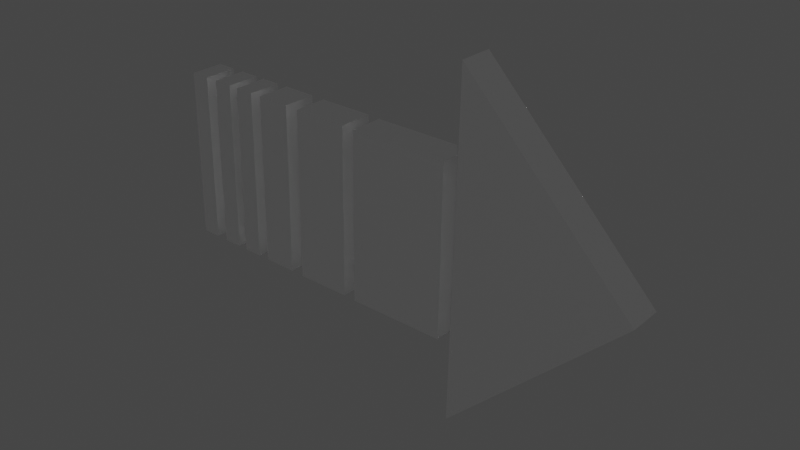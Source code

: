 # Source: Lookleft.blend  (saved by Blender 3.2.14; exported with 4.5.12 LTS)
import bpy
from mathutils import Matrix  # noqa: F401  (used for matrix-valued properties, if any)

bpy.ops.wm.read_factory_settings(use_empty=True)
scene = bpy.context.scene
scene.name = 'Scene'

# ---- collections
col_collection = bpy.data.collections.new('Collection'); scene.collection.children.link(col_collection)

# ---- materials (node trees are filled in below, after node groups)
mat_standard1 = bpy.data.materials.new('Standard1')
mat_standard1.use_transparent_shadow = False
mat_standard1.diffuse_color = (1.0, 1.0, 1.0, 1.0)
mat_standard1.roughness = 0.2929
mat_standard1.specular_intensity = 1.0
mat_standard1.metallic = 1.0

# ---- material node trees
mat_standard1.use_nodes = True; mat_standard1.node_tree.nodes.clear()
_N = mat_standard1.node_tree.nodes; _L = mat_standard1.node_tree.links
n0 = _N.new('ShaderNodeBsdfPrincipled'); n0.name = 'Principled BSDF'; n0.location = (10, 300)
n0.distribution = 'GGX'
n0.subsurface_method = 'RANDOM_WALK_SKIN'
n0.inputs[0].default_value = (1.0, 1.0, 1.0, 1.0)
n0.inputs[1].default_value = 1.0
n0.inputs[2].default_value = 0.2929
n0.inputs[3].default_value = 1.45
n0.inputs[13].default_value = 1.0
n0.inputs[27].default_value = (0.0, 0.0, 0.0, 1.0)
n0.inputs[28].default_value = 1.0
n1 = _N.new('ShaderNodeOutputMaterial'); n1.name = 'Material Output'; n1.location = (300, 300)
n2 = _N.new('ShaderNodeNormalMap'); n2.name = 'Normal Map'; n2.location = (-300, -300)
n2.label = 'Normal/Map'
_L.new(n0.outputs[0], n1.inputs[0])
_L.new(n2.outputs[0], n0.inputs[5])
n1.is_active_output = True

# ---- world
world_world = bpy.data.worlds.new('World'); scene.world = world_world
world_world.use_nodes = True; world_world.node_tree.nodes.clear()
_N = world_world.node_tree.nodes; _L = world_world.node_tree.links
n0 = _N.new('ShaderNodeOutputWorld'); n0.name = 'World Output'; n0.location = (300, 300)
n1 = _N.new('ShaderNodeBackground'); n1.name = 'Background'; n1.location = (10, 300)
n1.inputs[0].default_value = (0.05088, 0.05088, 0.05088, 1.0)
_L.new(n1.outputs[0], n0.inputs[0])
n0.is_active_output = True
world_world.color = (0.05088, 0.05088, 0.05088)
world_world.use_sun_shadow = False
world_world.sun_shadow_jitter_overblur = 0.0

# ---- meshes
me_box5_mesh = bpy.data.meshes.new('Box5-mesh')
me_box5_mesh.from_pydata([(0.5, 0.25, 0.05), (0.5, 0.25, -0.05), (0.5, -0.25, 0.05), (0.5, -0.25, -0.05), (-0.5, 0.25, -0.05), (-0.5, 0.25, 0.05), (-0.5, -0.25, -0.05), (-0.5, -0.25, 0.05)], [], [(0, 2, 3, 1), (4, 6, 7, 5), (4, 5, 0, 1), (7, 6, 3, 2), (5, 7, 2, 0), (1, 3, 6, 4)])
me_box5_mesh.polygons.foreach_set('use_smooth', [True] * 6)
_k = set([(0, 1), (0, 2), (0, 5), (1, 3), (1, 4), (2, 3), (2, 7), (3, 6), (4, 5), (4, 6), (5, 7), (6, 7)])
me_box5_mesh.attributes.new('sharp_edge', 'BOOLEAN', 'EDGE').data.foreach_set('value', [ (min(e.vertices), max(e.vertices)) in _k for e in me_box5_mesh.edges])
_uv = me_box5_mesh.uv_layers.new(name='default')
_uv.uv.foreach_set('vector', [0.0, 1.0, 0.0, 0.0, 1.0, 0.0, 1.0, 1.0, 0.0, 1.0, 0.0, 0.0, 1.0, 0.0, 1.0, 1.0, 0.0, 1.0, 0.0, 0.0, 1.0, 0.0, 1.0, 1.0, 0.0, 1.0, 0.0, 0.0, 1.0, 0.0, 1.0, 1.0, 0.0, 1.0, 0.0, 0.0, 1.0, 0.0, 1.0, 1.0, 0.0, 1.0, 0.0, 0.0, 1.0, 0.0, 1.0, 1.0])
me_box5_mesh.materials.append(mat_standard1)
me_box5_mesh.update()
me_box5_mesh.normals_split_custom_set([tuple(v) for v in zip(*[iter([1.0, 0.0, 0.0, 1.0, 0.0, 0.0, 1.0, 0.0, 0.0, 1.0, 0.0, 0.0, -1.0, 0.0, 0.0, -1.0, 0.0, 0.0, -1.0, 0.0, 0.0, -1.0, 0.0, 0.0, 0.0, 1.0, 0.0, 0.0, 1.0, 0.0, 0.0, 1.0, 0.0, 0.0, 1.0, 0.0, 0.0, -1.0, 0.0, 0.0, -1.0, 0.0, 0.0, -1.0, 0.0, 0.0, -1.0, 0.0, 0.0, 0.0, 1.0, 0.0, 0.0, 1.0, 0.0, 0.0, 1.0, 0.0, 0.0, 1.0, 0.0, 0.0, -1.0, 0.0, 0.0, -1.0, 0.0, 0.0, -1.0, 0.0, 0.0, -1.0])] * 3)])
me_box_mesh = bpy.data.meshes.new('Box-mesh')
me_box_mesh.from_pydata([(0.5, 0.25, 0.05), (0.5, 0.25, -0.05), (0.5, -0.25, 0.05), (0.5, -0.25, -0.05), (-0.5, 0.25, -0.05), (-0.5, 0.25, 0.05), (-0.5, -0.25, -0.05), (-0.5, -0.25, 0.05)], [], [(0, 2, 3, 1), (4, 6, 7, 5), (4, 5, 0, 1), (7, 6, 3, 2), (5, 7, 2, 0), (1, 3, 6, 4)])
me_box_mesh.polygons.foreach_set('use_smooth', [True] * 6)
_k = set([(0, 1), (0, 2), (0, 5), (1, 3), (1, 4), (2, 3), (2, 7), (3, 6), (4, 5), (4, 6), (5, 7), (6, 7)])
me_box_mesh.attributes.new('sharp_edge', 'BOOLEAN', 'EDGE').data.foreach_set('value', [ (min(e.vertices), max(e.vertices)) in _k for e in me_box_mesh.edges])
_uv = me_box_mesh.uv_layers.new(name='default')
_uv.uv.foreach_set('vector', [0.0, 1.0, 0.0, 0.0, 1.0, 0.0, 1.0, 1.0, 0.0, 1.0, 0.0, 0.0, 1.0, 0.0, 1.0, 1.0, 0.0, 1.0, 0.0, 0.0, 1.0, 0.0, 1.0, 1.0, 0.0, 1.0, 0.0, 0.0, 1.0, 0.0, 1.0, 1.0, 0.0, 1.0, 0.0, 0.0, 1.0, 0.0, 1.0, 1.0, 0.0, 1.0, 0.0, 0.0, 1.0, 0.0, 1.0, 1.0])
me_box_mesh.materials.append(mat_standard1)
me_box_mesh.update()
me_box_mesh.normals_split_custom_set([tuple(v) for v in zip(*[iter([1.0, 0.0, 0.0, 1.0, 0.0, 0.0, 1.0, 0.0, 0.0, 1.0, 0.0, 0.0, -1.0, 0.0, 0.0, -1.0, 0.0, 0.0, -1.0, 0.0, 0.0, -1.0, 0.0, 0.0, 0.0, 1.0, 0.0, 0.0, 1.0, 0.0, 0.0, 1.0, 0.0, 0.0, 1.0, 0.0, 0.0, -1.0, 0.0, 0.0, -1.0, 0.0, 0.0, -1.0, 0.0, 0.0, -1.0, 0.0, 0.0, 0.0, 1.0, 0.0, 0.0, 1.0, 0.0, 0.0, 1.0, 0.0, 0.0, 1.0, 0.0, 0.0, -1.0, 0.0, 0.0, -1.0, 0.0, 0.0, -1.0, 0.0, 0.0, -1.0])] * 3)])
me_box4_mesh = bpy.data.meshes.new('Box4-mesh')
me_box4_mesh.from_pydata([(0.5, 0.25, 0.05), (0.5, 0.25, -0.05), (0.5, -0.25, 0.05), (0.5, -0.25, -0.05), (-0.5, 0.25, -0.05), (-0.5, 0.25, 0.05), (-0.5, -0.25, -0.05), (-0.5, -0.25, 0.05)], [], [(0, 2, 3, 1), (4, 6, 7, 5), (4, 5, 0, 1), (7, 6, 3, 2), (5, 7, 2, 0), (1, 3, 6, 4)])
me_box4_mesh.polygons.foreach_set('use_smooth', [True] * 6)
_k = set([(0, 1), (0, 2), (0, 5), (1, 3), (1, 4), (2, 3), (2, 7), (3, 6), (4, 5), (4, 6), (5, 7), (6, 7)])
me_box4_mesh.attributes.new('sharp_edge', 'BOOLEAN', 'EDGE').data.foreach_set('value', [ (min(e.vertices), max(e.vertices)) in _k for e in me_box4_mesh.edges])
_uv = me_box4_mesh.uv_layers.new(name='default')
_uv.uv.foreach_set('vector', [0.0, 1.0, 0.0, 0.0, 1.0, 0.0, 1.0, 1.0, 0.0, 1.0, 0.0, 0.0, 1.0, 0.0, 1.0, 1.0, 0.0, 1.0, 0.0, 0.0, 1.0, 0.0, 1.0, 1.0, 0.0, 1.0, 0.0, 0.0, 1.0, 0.0, 1.0, 1.0, 0.0, 1.0, 0.0, 0.0, 1.0, 0.0, 1.0, 1.0, 0.0, 1.0, 0.0, 0.0, 1.0, 0.0, 1.0, 1.0])
me_box4_mesh.materials.append(mat_standard1)
me_box4_mesh.update()
me_box4_mesh.normals_split_custom_set([tuple(v) for v in zip(*[iter([1.0, 0.0, 0.0, 1.0, 0.0, 0.0, 1.0, 0.0, 0.0, 1.0, 0.0, 0.0, -1.0, 0.0, 0.0, -1.0, 0.0, 0.0, -1.0, 0.0, 0.0, -1.0, 0.0, 0.0, 0.0, 1.0, 0.0, 0.0, 1.0, 0.0, 0.0, 1.0, 0.0, 0.0, 1.0, 0.0, 0.0, -1.0, 0.0, 0.0, -1.0, 0.0, 0.0, -1.0, 0.0, 0.0, -1.0, 0.0, 0.0, 0.0, 1.0, 0.0, 0.0, 1.0, 0.0, 0.0, 1.0, 0.0, 0.0, 1.0, 0.0, 0.0, -1.0, 0.0, 0.0, -1.0, 0.0, 0.0, -1.0, 0.0, 0.0, -1.0])] * 3)])
me_box2_mesh = bpy.data.meshes.new('Box2-mesh')
me_box2_mesh.from_pydata([(0.5, 0.25, 0.05), (0.5, 0.25, -0.05), (0.5, -0.25, 0.05), (0.5, -0.25, -0.05), (-0.5, 0.25, -0.05), (-0.5, 0.25, 0.05), (-0.5, -0.25, -0.05), (-0.5, -0.25, 0.05)], [], [(0, 2, 3, 1), (4, 6, 7, 5), (4, 5, 0, 1), (7, 6, 3, 2), (5, 7, 2, 0), (1, 3, 6, 4)])
me_box2_mesh.polygons.foreach_set('use_smooth', [True] * 6)
_k = set([(0, 1), (0, 2), (0, 5), (1, 3), (1, 4), (2, 3), (2, 7), (3, 6), (4, 5), (4, 6), (5, 7), (6, 7)])
me_box2_mesh.attributes.new('sharp_edge', 'BOOLEAN', 'EDGE').data.foreach_set('value', [ (min(e.vertices), max(e.vertices)) in _k for e in me_box2_mesh.edges])
_uv = me_box2_mesh.uv_layers.new(name='default')
_uv.uv.foreach_set('vector', [0.0, 1.0, 0.0, 0.0, 1.0, 0.0, 1.0, 1.0, 0.0, 1.0, 0.0, 0.0, 1.0, 0.0, 1.0, 1.0, 0.0, 1.0, 0.0, 0.0, 1.0, 0.0, 1.0, 1.0, 0.0, 1.0, 0.0, 0.0, 1.0, 0.0, 1.0, 1.0, 0.0, 1.0, 0.0, 0.0, 1.0, 0.0, 1.0, 1.0, 0.0, 1.0, 0.0, 0.0, 1.0, 0.0, 1.0, 1.0])
me_box2_mesh.materials.append(mat_standard1)
me_box2_mesh.update()
me_box2_mesh.normals_split_custom_set([tuple(v) for v in zip(*[iter([1.0, 0.0, 0.0, 1.0, 0.0, 0.0, 1.0, 0.0, 0.0, 1.0, 0.0, 0.0, -1.0, 0.0, 0.0, -1.0, 0.0, 0.0, -1.0, 0.0, 0.0, -1.0, 0.0, 0.0, 0.0, 1.0, 0.0, 0.0, 1.0, 0.0, 0.0, 1.0, 0.0, 0.0, 1.0, 0.0, 0.0, -1.0, 0.0, 0.0, -1.0, 0.0, 0.0, -1.0, 0.0, 0.0, -1.0, 0.0, 0.0, 0.0, 1.0, 0.0, 0.0, 1.0, 0.0, 0.0, 1.0, 0.0, 0.0, 1.0, 0.0, 0.0, -1.0, 0.0, 0.0, -1.0, 0.0, 0.0, -1.0, 0.0, 0.0, -1.0])] * 3)])
me_box3_mesh = bpy.data.meshes.new('Box3-mesh')
me_box3_mesh.from_pydata([(0.5, 0.25, 0.05), (0.5, 0.25, -0.05), (0.5, -0.25, 0.05), (0.5, -0.25, -0.05), (-0.5, 0.25, -0.05), (-0.5, 0.25, 0.05), (-0.5, -0.25, -0.05), (-0.5, -0.25, 0.05)], [], [(0, 2, 3, 1), (4, 6, 7, 5), (4, 5, 0, 1), (7, 6, 3, 2), (5, 7, 2, 0), (1, 3, 6, 4)])
me_box3_mesh.polygons.foreach_set('use_smooth', [True] * 6)
_k = set([(0, 1), (0, 2), (0, 5), (1, 3), (1, 4), (2, 3), (2, 7), (3, 6), (4, 5), (4, 6), (5, 7), (6, 7)])
me_box3_mesh.attributes.new('sharp_edge', 'BOOLEAN', 'EDGE').data.foreach_set('value', [ (min(e.vertices), max(e.vertices)) in _k for e in me_box3_mesh.edges])
_uv = me_box3_mesh.uv_layers.new(name='default')
_uv.uv.foreach_set('vector', [0.0, 1.0, 0.0, 0.0, 1.0, 0.0, 1.0, 1.0, 0.0, 1.0, 0.0, 0.0, 1.0, 0.0, 1.0, 1.0, 0.0, 1.0, 0.0, 0.0, 1.0, 0.0, 1.0, 1.0, 0.0, 1.0, 0.0, 0.0, 1.0, 0.0, 1.0, 1.0, 0.0, 1.0, 0.0, 0.0, 1.0, 0.0, 1.0, 1.0, 0.0, 1.0, 0.0, 0.0, 1.0, 0.0, 1.0, 1.0])
me_box3_mesh.materials.append(mat_standard1)
me_box3_mesh.update()
me_box3_mesh.normals_split_custom_set([tuple(v) for v in zip(*[iter([1.0, 0.0, 0.0, 1.0, 0.0, 0.0, 1.0, 0.0, 0.0, 1.0, 0.0, 0.0, -1.0, 0.0, 0.0, -1.0, 0.0, 0.0, -1.0, 0.0, 0.0, -1.0, 0.0, 0.0, 0.0, 1.0, 0.0, 0.0, 1.0, 0.0, 0.0, 1.0, 0.0, 0.0, 1.0, 0.0, 0.0, -1.0, 0.0, 0.0, -1.0, 0.0, 0.0, -1.0, 0.0, 0.0, -1.0, 0.0, 0.0, 0.0, 1.0, 0.0, 0.0, 1.0, 0.0, 0.0, 1.0, 0.0, 0.0, 1.0, 0.0, 0.0, -1.0, 0.0, 0.0, -1.0, 0.0, 0.0, -1.0, 0.0, 0.0, -1.0])] * 3)])
me_box6_mesh = bpy.data.meshes.new('Box6-mesh')
me_box6_mesh.from_pydata([(0.5, 0.25, 0.05), (0.5, 0.25, -0.05), (0.5, -0.25, 0.05), (0.5, -0.25, -0.05), (-0.5, 0.25, -0.05), (-0.5, 0.25, 0.05), (-0.5, -0.25, -0.05), (-0.5, -0.25, 0.05)], [], [(0, 2, 3, 1), (4, 6, 7, 5), (4, 5, 0, 1), (7, 6, 3, 2), (5, 7, 2, 0), (1, 3, 6, 4)])
me_box6_mesh.polygons.foreach_set('use_smooth', [True] * 6)
_k = set([(0, 1), (0, 2), (0, 5), (1, 3), (1, 4), (2, 3), (2, 7), (3, 6), (4, 5), (4, 6), (5, 7), (6, 7)])
me_box6_mesh.attributes.new('sharp_edge', 'BOOLEAN', 'EDGE').data.foreach_set('value', [ (min(e.vertices), max(e.vertices)) in _k for e in me_box6_mesh.edges])
_uv = me_box6_mesh.uv_layers.new(name='default')
_uv.uv.foreach_set('vector', [0.0, 1.0, 0.0, 0.0, 1.0, 0.0, 1.0, 1.0, 0.0, 1.0, 0.0, 0.0, 1.0, 0.0, 1.0, 1.0, 0.0, 1.0, 0.0, 0.0, 1.0, 0.0, 1.0, 1.0, 0.0, 1.0, 0.0, 0.0, 1.0, 0.0, 1.0, 1.0, 0.0, 1.0, 0.0, 0.0, 1.0, 0.0, 1.0, 1.0, 0.0, 1.0, 0.0, 0.0, 1.0, 0.0, 1.0, 1.0])
me_box6_mesh.materials.append(mat_standard1)
me_box6_mesh.update()
me_box6_mesh.normals_split_custom_set([tuple(v) for v in zip(*[iter([1.0, 0.0, 0.0, 1.0, 0.0, 0.0, 1.0, 0.0, 0.0, 1.0, 0.0, 0.0, -1.0, 0.0, 0.0, -1.0, 0.0, 0.0, -1.0, 0.0, 0.0, -1.0, 0.0, 0.0, 0.0, 1.0, 0.0, 0.0, 1.0, 0.0, 0.0, 1.0, 0.0, 0.0, 1.0, 0.0, 0.0, -1.0, 0.0, 0.0, -1.0, 0.0, 0.0, -1.0, 0.0, 0.0, -1.0, 0.0, 0.0, 0.0, 1.0, 0.0, 0.0, 1.0, 0.0, 0.0, 1.0, 0.0, 0.0, 1.0, 0.0, 0.0, -1.0, 0.0, 0.0, -1.0, 0.0, 0.0, -1.0, 0.0, 0.0, -1.0])] * 3)])
me_box1_mesh = bpy.data.meshes.new('Box1-mesh')
me_box1_mesh.from_pydata([(0.25, 0.0005166, 0.05), (0.25, 0.0005166, -0.05), (-0.25, 0.5, -0.05), (-0.25, 0.5, 0.05), (-0.25, -0.5, -0.05), (-0.25, -0.5, 0.05)], [], [(2, 4, 5, 3), (2, 3, 0, 1), (5, 4, 1, 0), (3, 5, 0), (1, 4, 2)])
me_box1_mesh.polygons.foreach_set('use_smooth', [True] * 5)
_k = set([(0, 1), (0, 3), (0, 5), (1, 2), (1, 4), (2, 3), (2, 4), (3, 5), (4, 5)])
me_box1_mesh.attributes.new('sharp_edge', 'BOOLEAN', 'EDGE').data.foreach_set('value', [ (min(e.vertices), max(e.vertices)) in _k for e in me_box1_mesh.edges])
_uv = me_box1_mesh.uv_layers.new(name='default')
_uv.uv.foreach_set('vector', [0.0, 1.0, 0.0, 0.0, 1.0, 0.0, 1.0, 1.0, 0.0, 1.0, 0.0, 0.0, 1.0, 0.0, 1.0, 1.0, 0.0, 1.0, 0.0, 0.0, 1.0, 0.0, 1.0, 1.0, 0.0, 1.0, 0.0, 0.0, 1.0, 0.0, 0.0, 1.0, 1.0, 0.0, 1.0, 1.0])
me_box1_mesh.materials.append(mat_standard1)
me_box1_mesh.update()
me_box1_mesh.normals_split_custom_set([tuple(v) for v in zip(*[iter([-1.0, 0.0, 0.0, -1.0, 0.0, 0.0, -1.0, 0.0, 0.0, -1.0, 0.0, 0.0, 0.7067, 0.7075, 0.0, 0.7067, 0.7075, 0.0, 0.7067, 0.7075, 0.0, 0.7067, 0.7075, 0.0, 0.7075, -0.7067, 0.0, 0.7075, -0.7067, 0.0, 0.7075, -0.7067, 0.0, 0.7075, -0.7067, 0.0, 0.0, 0.0, 1.0, 0.0, 0.0, 1.0, 0.0, 0.0, 1.0, 0.0, 0.0, -1.0, 0.0, 0.0, -1.0, 0.0, 0.0, -1.0])] * 3)])

# ---- objects
ob_box5 = bpy.data.objects.new('Box5', me_box5_mesh)
ob_box = bpy.data.objects.new('Box', me_box_mesh)
ob_box4 = bpy.data.objects.new('Box4', me_box4_mesh)
ob_box2 = bpy.data.objects.new('Box2', me_box2_mesh)
ob_box3 = bpy.data.objects.new('Box3', me_box3_mesh)
ob_box6 = bpy.data.objects.new('Box6', me_box6_mesh)
ob_box1 = bpy.data.objects.new('Box1', me_box1_mesh)

# ---- transforms, parenting, visibility, modifiers, constraints
ob_box5.location = (-0.3098, 0.00386, 1.058)
ob_box5.rotation_euler = (-1.571, -0.01477, -3.146)
ob_box5.scale = (0.0564, 1.0, 1.0)
ob_box5.color = (0.8, 0.8, 0.8, 1.0)
ob_box.location = (0.3173, 0.001196, 1.044)
ob_box.rotation_euler = (-1.571, -0.01477, -3.146)
ob_box.scale = (0.2883, 1.0, 1.0)
ob_box.color = (0.8, 0.8, 0.8, 1.0)
ob_box4.location = (-0.2248, 0.003499, 1.056)
ob_box4.rotation_euler = (-1.571, -0.01477, -3.146)
ob_box4.scale = (0.0564, 1.0, 1.0)
ob_box4.color = (0.8, 0.8, 0.8, 1.0)
ob_box2.location = (0.05682, 0.002303, 1.05)
ob_box2.rotation_euler = (-1.571, -0.01477, -3.146)
ob_box2.scale = (0.1611, 1.0, 1.0)
ob_box2.color = (0.8, 0.8, 0.8, 1.0)
ob_box3.location = (-0.113, 0.003024, 1.054)
ob_box3.rotation_euler = (-1.571, -0.01477, -3.146)
ob_box3.scale = (0.0987, 1.0, 1.0)
ob_box3.color = (0.8, 0.8, 0.8, 1.0)
ob_box6.location = (-0.4022, 0.004252, 1.06)
ob_box6.rotation_euler = (-1.571, -0.01477, -3.146)
ob_box6.scale = (0.0564, 1.0, 1.0)
ob_box6.color = (0.8, 0.8, 0.8, 1.0)
ob_box1.location = (0.7482, 0.002866, 1.046)
ob_box1.rotation_euler = (1.571, 3.118, -3.146)
ob_box1.color = (0.8, 0.8, 0.8, 1.0)

# ---- collection membership
col_collection.objects.link(ob_box5)
col_collection.objects.link(ob_box)
col_collection.objects.link(ob_box4)
col_collection.objects.link(ob_box2)
col_collection.objects.link(ob_box3)
col_collection.objects.link(ob_box6)
col_collection.objects.link(ob_box1)

# ---- scene / render settings (as saved in the file)
scene.frame_start = 1; scene.frame_end = 250; scene.frame_set(1)
scene.render.engine = 'BLENDER_EEVEE_NEXT'
scene.render.fps = 30
scene.render.fps_base = 1.001
scene.cycles.sampling_pattern = 'TABULATED_SOBOL'
scene.cycles.use_light_tree = False
scene.view_settings.view_transform = 'Filmic'
bpy.context.view_layer.update()

# ---- added for rendering (the .blend has no active camera and no usable light): camera, sun
cam_auto = bpy.data.cameras.new('AutoCamera')
cam_auto.lens = 50.0
cam_auto.sensor_width = 36.0
cam_auto.clip_end = 1000.0
ob_auto_camera = bpy.data.objects.new('AutoCamera', cam_auto)
scene.collection.objects.link(ob_auto_camera)
ob_auto_camera.location = (1.92203, -1.9585, 2.35291)
ob_auto_camera.rotation_euler = (1.09748, -7.21219e-08, 0.694738)
scene.camera = ob_auto_camera
light_auto_sun = bpy.data.lights.new('AutoSun', 'SUN')
light_auto_sun.energy = 3.0
light_auto_sun.angle = 0.0523599
ob_auto_sun = bpy.data.objects.new('AutoSun', light_auto_sun)
scene.collection.objects.link(ob_auto_sun)
ob_auto_sun.rotation_euler = (0.872665, 0.174533, 0.523599)
bpy.context.view_layer.update()
